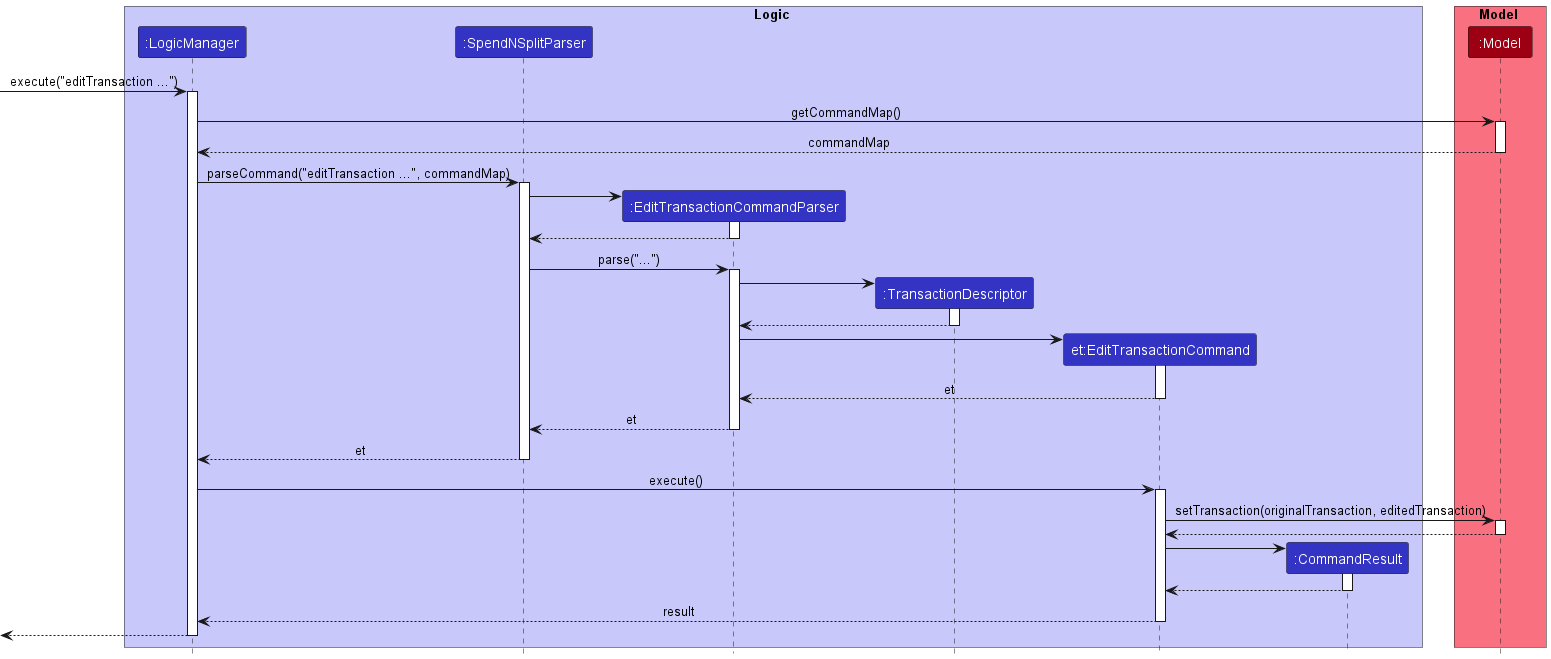

The diagram above was rendered by PlantUML. Its source (embedded in the PNG):
@startuml
!include style.puml
skinparam ArrowFontStyle plain

box Logic LOGIC_COLOR_T1
participant ":LogicManager" as LogicManager LOGIC_COLOR
participant ":SpendNSplitParser" as SpendNSplitParser LOGIC_COLOR
participant ":EditTransactionCommandParser" as EditTransactionCommandParser LOGIC_COLOR
participant ":TransactionDescriptor" as TransactionDescriptor LOGIC_COLOR
participant "et:EditTransactionCommand" as EditTransactionCommand LOGIC_COLOR
participant ":CommandResult" as CommandResult LOGIC_COLOR
end box

box Model MODEL_COLOR_T1
participant ":Model" as Model MODEL_COLOR
end box

[-> LogicManager : execute("editTransaction ...")
activate LogicManager

LogicManager -> Model : getCommandMap()
activate Model
Model --> LogicManager : commandMap
deactivate Model

LogicManager -> SpendNSplitParser : parseCommand("editTransaction ...", commandMap)
activate SpendNSplitParser

create EditTransactionCommandParser
SpendNSplitParser -> EditTransactionCommandParser
activate EditTransactionCommandParser

EditTransactionCommandParser --> SpendNSplitParser
deactivate EditTransactionCommandParser

SpendNSplitParser -> EditTransactionCommandParser : parse("...")
activate EditTransactionCommandParser

create TransactionDescriptor
EditTransactionCommandParser -> TransactionDescriptor
activate TransactionDescriptor

TransactionDescriptor --> EditTransactionCommandParser
deactivate TransactionDescriptor

create EditTransactionCommand
EditTransactionCommandParser -> EditTransactionCommand
activate EditTransactionCommand

EditTransactionCommand --> EditTransactionCommandParser : et
deactivate EditTransactionCommand

EditTransactionCommandParser --> SpendNSplitParser : et
deactivate EditTransactionCommandParser

SpendNSplitParser --> LogicManager : et
deactivate SpendNSplitParser

LogicManager -> EditTransactionCommand : execute()
activate EditTransactionCommand

EditTransactionCommand -> Model : setTransaction(originalTransaction, editedTransaction)
activate Model

Model --> EditTransactionCommand
deactivate Model

create CommandResult
EditTransactionCommand -> CommandResult
activate CommandResult

CommandResult --> EditTransactionCommand
deactivate CommandResult

EditTransactionCommand --> LogicManager : result
deactivate EditTransactionCommand

[<--LogicManager
deactivate LogicManager
@enduml